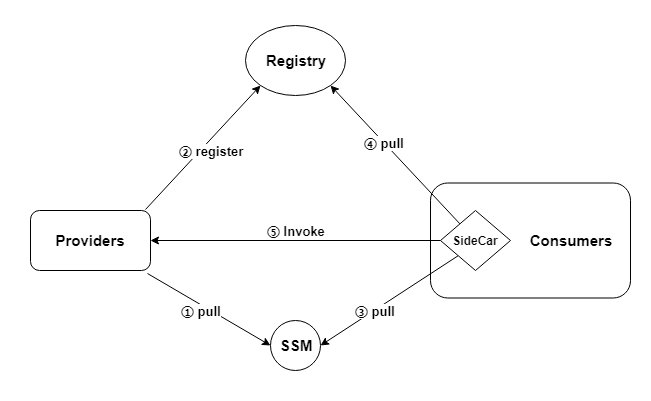

The diagram above was exported from draw.io. Its source (the exported page's mxGraphModel, read from the mxfile embedded in the PNG):
<mxGraphModel dx="1394" dy="796" grid="1" gridSize="10" guides="1" tooltips="1" connect="1" arrows="1" fold="1" page="1" pageScale="1" pageWidth="1100" pageHeight="850" background="#ffffff" math="0" shadow="0">
  <root>
    <mxCell id="0" />
    <mxCell id="1" parent="0" />
    <mxCell id="PI8Ex9xmhZbCOqQ_iN_1-29" value="" style="rounded=0;whiteSpace=wrap;html=1;strokeColor=#FFFFFF;" vertex="1" parent="1">
      <mxGeometry x="250" y="350" width="650" height="400" as="geometry" />
    </mxCell>
    <mxCell id="PI8Ex9xmhZbCOqQ_iN_1-11" value="&lt;b&gt;&lt;font style=&quot;font-size: 15px&quot;&gt;Providers&lt;/font&gt;&lt;/b&gt;" style="rounded=1;whiteSpace=wrap;html=1;" vertex="1" parent="1">
      <mxGeometry x="280" y="560" width="120" height="60" as="geometry" />
    </mxCell>
    <mxCell id="PI8Ex9xmhZbCOqQ_iN_1-12" value="&amp;nbsp;" style="rounded=1;whiteSpace=wrap;html=1;" vertex="1" parent="1">
      <mxGeometry x="680" y="532.5" width="200" height="115" as="geometry" />
    </mxCell>
    <mxCell id="PI8Ex9xmhZbCOqQ_iN_1-13" value="&lt;span&gt;&lt;b&gt;&lt;font style=&quot;font-size: 15px&quot;&gt;Registry&lt;/font&gt;&lt;/b&gt;&lt;/span&gt;" style="ellipse;whiteSpace=wrap;html=1;" vertex="1" parent="1">
      <mxGeometry x="495" y="375" width="100" height="70" as="geometry" />
    </mxCell>
    <mxCell id="PI8Ex9xmhZbCOqQ_iN_1-14" value="&lt;b&gt;&lt;font style=&quot;font-size: 15px&quot;&gt;SSM&lt;/font&gt;&lt;/b&gt;" style="ellipse;whiteSpace=wrap;html=1;aspect=fixed;" vertex="1" parent="1">
      <mxGeometry x="520" y="670" width="50" height="50" as="geometry" />
    </mxCell>
    <mxCell id="PI8Ex9xmhZbCOqQ_iN_1-15" value="" style="endArrow=classic;html=1;strokeWidth=1;entryX=0;entryY=1;entryDx=0;entryDy=0;exitX=0.958;exitY=-0.017;exitDx=0;exitDy=0;exitPerimeter=0;" edge="1" parent="1" source="PI8Ex9xmhZbCOqQ_iN_1-11" target="PI8Ex9xmhZbCOqQ_iN_1-13">
      <mxGeometry width="50" height="50" relative="1" as="geometry">
        <mxPoint x="230" y="460" as="sourcePoint" />
        <mxPoint x="280" y="410" as="targetPoint" />
      </mxGeometry>
    </mxCell>
    <mxCell id="PI8Ex9xmhZbCOqQ_iN_1-27" value="&lt;b&gt;&lt;font style=&quot;font-size: 13px&quot;&gt;② register&lt;/font&gt;&lt;/b&gt;" style="text;html=1;resizable=0;points=[];align=center;verticalAlign=middle;labelBackgroundColor=#ffffff;" vertex="1" connectable="0" parent="PI8Ex9xmhZbCOqQ_iN_1-15">
      <mxGeometry x="0.1959" y="-2" relative="1" as="geometry">
        <mxPoint x="-5" y="13.5" as="offset" />
      </mxGeometry>
    </mxCell>
    <mxCell id="PI8Ex9xmhZbCOqQ_iN_1-16" value="" style="endArrow=classic;html=1;strokeWidth=1;entryX=1;entryY=1;entryDx=0;entryDy=0;" edge="1" parent="1" source="PI8Ex9xmhZbCOqQ_iN_1-21" target="PI8Ex9xmhZbCOqQ_iN_1-13">
      <mxGeometry width="50" height="50" relative="1" as="geometry">
        <mxPoint x="700" y="470" as="sourcePoint" />
        <mxPoint x="750" y="420" as="targetPoint" />
      </mxGeometry>
    </mxCell>
    <mxCell id="PI8Ex9xmhZbCOqQ_iN_1-28" value="&lt;b style=&quot;font-size: 13px;&quot;&gt;④ pull&lt;/b&gt;" style="text;html=1;resizable=0;points=[];align=center;verticalAlign=middle;labelBackgroundColor=#ffffff;fontSize=13;" vertex="1" connectable="0" parent="PI8Ex9xmhZbCOqQ_iN_1-16">
      <mxGeometry x="0.1711" relative="1" as="geometry">
        <mxPoint as="offset" />
      </mxGeometry>
    </mxCell>
    <mxCell id="PI8Ex9xmhZbCOqQ_iN_1-17" value="" style="endArrow=classic;html=1;strokeWidth=1;entryX=1;entryY=0.5;entryDx=0;entryDy=0;exitX=0;exitY=0.5;exitDx=0;exitDy=0;" edge="1" parent="1" source="PI8Ex9xmhZbCOqQ_iN_1-21" target="PI8Ex9xmhZbCOqQ_iN_1-11">
      <mxGeometry width="50" height="50" relative="1" as="geometry">
        <mxPoint x="510" y="620" as="sourcePoint" />
        <mxPoint x="560" y="570" as="targetPoint" />
      </mxGeometry>
    </mxCell>
    <mxCell id="PI8Ex9xmhZbCOqQ_iN_1-30" value="&lt;b style=&quot;font-size: 13px;&quot;&gt;⑤ Invoke&lt;/b&gt;" style="text;html=1;resizable=0;points=[];align=center;verticalAlign=middle;labelBackgroundColor=#ffffff;fontSize=13;" vertex="1" connectable="0" parent="PI8Ex9xmhZbCOqQ_iN_1-17">
      <mxGeometry x="0.1103" y="-1" relative="1" as="geometry">
        <mxPoint x="16" y="-9" as="offset" />
      </mxGeometry>
    </mxCell>
    <mxCell id="PI8Ex9xmhZbCOqQ_iN_1-18" value="" style="endArrow=classic;html=1;strokeWidth=1;exitX=0;exitY=1;exitDx=0;exitDy=0;entryX=1;entryY=0.5;entryDx=0;entryDy=0;" edge="1" parent="1" source="PI8Ex9xmhZbCOqQ_iN_1-21" target="PI8Ex9xmhZbCOqQ_iN_1-14">
      <mxGeometry width="50" height="50" relative="1" as="geometry">
        <mxPoint x="580" y="760" as="sourcePoint" />
        <mxPoint x="630" y="710" as="targetPoint" />
      </mxGeometry>
    </mxCell>
    <mxCell id="PI8Ex9xmhZbCOqQ_iN_1-25" value="&lt;b&gt;&lt;font style=&quot;font-size: 13px&quot;&gt;③ pull&lt;/font&gt;&lt;/b&gt;" style="text;html=1;resizable=0;points=[];align=center;verticalAlign=middle;labelBackgroundColor=#ffffff;" vertex="1" connectable="0" parent="PI8Ex9xmhZbCOqQ_iN_1-18">
      <mxGeometry x="0.2087" y="1" relative="1" as="geometry">
        <mxPoint as="offset" />
      </mxGeometry>
    </mxCell>
    <mxCell id="PI8Ex9xmhZbCOqQ_iN_1-19" value="" style="endArrow=classic;html=1;strokeWidth=1;exitX=0.975;exitY=1.05;exitDx=0;exitDy=0;entryX=0;entryY=0.5;entryDx=0;entryDy=0;exitPerimeter=0;" edge="1" parent="1" source="PI8Ex9xmhZbCOqQ_iN_1-11" target="PI8Ex9xmhZbCOqQ_iN_1-14">
      <mxGeometry width="50" height="50" relative="1" as="geometry">
        <mxPoint x="420" y="720" as="sourcePoint" />
        <mxPoint x="470" y="670" as="targetPoint" />
      </mxGeometry>
    </mxCell>
    <mxCell id="PI8Ex9xmhZbCOqQ_iN_1-26" value="&lt;b&gt;&lt;font style=&quot;font-size: 13px&quot;&gt;① pull&lt;/font&gt;&lt;/b&gt;" style="text;html=1;resizable=0;points=[];align=center;verticalAlign=middle;labelBackgroundColor=#ffffff;" vertex="1" connectable="0" parent="PI8Ex9xmhZbCOqQ_iN_1-19">
      <mxGeometry x="-0.297" y="2" relative="1" as="geometry">
        <mxPoint x="9" y="13.5" as="offset" />
      </mxGeometry>
    </mxCell>
    <mxCell id="PI8Ex9xmhZbCOqQ_iN_1-21" value="&lt;b&gt;SideCar&lt;/b&gt;" style="rhombus;whiteSpace=wrap;html=1;" vertex="1" parent="1">
      <mxGeometry x="690" y="560" width="70" height="60" as="geometry" />
    </mxCell>
    <mxCell id="PI8Ex9xmhZbCOqQ_iN_1-22" value="&lt;b&gt;&lt;font style=&quot;font-size: 15px&quot;&gt;Consumers&lt;/font&gt;&lt;/b&gt;" style="text;html=1;strokeColor=none;fillColor=none;align=center;verticalAlign=middle;whiteSpace=wrap;rounded=0;" vertex="1" parent="1">
      <mxGeometry x="790" y="580" width="60" height="20" as="geometry" />
    </mxCell>
  </root>
</mxGraphModel>